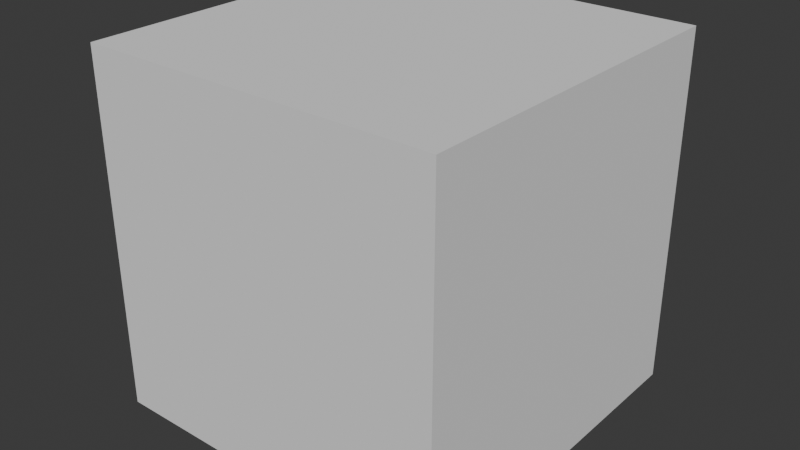 # Source: cyclotomic_polynomial_002.blend  (saved by Blender 4.0.36; exported with 4.5.12 LTS)
import bpy
from mathutils import Matrix  # noqa: F401  (used for matrix-valued properties, if any)

bpy.ops.wm.read_factory_settings(use_empty=True)
scene = bpy.context.scene
scene.name = 'Scene'

# ---- collections
col_collection = bpy.data.collections.new('Collection'); scene.collection.children.link(col_collection)

# ---- world
world_world = bpy.data.worlds.new('World'); scene.world = world_world
world_world.use_nodes = True; world_world.node_tree.nodes.clear()
_N = world_world.node_tree.nodes; _L = world_world.node_tree.links
n0 = _N.new('ShaderNodeOutputWorld'); n0.name = 'World Output'; n0.location = (300, 300)
n1 = _N.new('ShaderNodeBackground'); n1.name = 'Background'; n1.location = (10, 300)
n1.inputs[0].default_value = (0.05088, 0.05088, 0.05088, 1.0)
_L.new(n1.outputs[0], n0.inputs[0])
n0.is_active_output = True
world_world.color = (0.05088, 0.05088, 0.05088)
world_world.use_sun_shadow = False
world_world.sun_shadow_jitter_overblur = 0.0

# ---- meshes
me_cube = bpy.data.meshes.new('Cube')
me_cube.from_pydata([(-1.0, -1.0, -1.0), (-1.0, -1.0, 1.0), (-1.0, 1.0, -1.0), (-1.0, 1.0, 1.0), (1.0, -1.0, -1.0), (1.0, -1.0, 1.0), (1.0, 1.0, -1.0), (1.0, 1.0, 1.0)], [], [(0, 1, 3, 2), (2, 3, 7, 6), (6, 7, 5, 4), (4, 5, 1, 0), (2, 6, 4, 0), (7, 3, 1, 5)])
_uv = me_cube.uv_layers.new(name='UVMap')
_uv.uv.foreach_set('vector', [0.375, 0.0, 0.625, 0.0, 0.625, 0.25, 0.375, 0.25, 0.375, 0.25, 0.625, 0.25, 0.625, 0.5, 0.375, 0.5, 0.375, 0.5, 0.625, 0.5, 0.625, 0.75, 0.375, 0.75, 0.375, 0.75, 0.625, 0.75, 0.625, 1.0, 0.375, 1.0, 0.125, 0.5, 0.375, 0.5, 0.375, 0.75, 0.125, 0.75, 0.625, 0.5, 0.875, 0.5, 0.875, 0.75, 0.625, 0.75])
me_cube.update()

# ---- objects
ob_cube = bpy.data.objects.new('Cube', me_cube)

# ---- transforms, parenting, visibility, modifiers, constraints
ob_cube.location = (6.123e-17, 1.0, 0.0349)

# ---- collection membership
col_collection.objects.link(ob_cube)

# ---- scene / render settings (as saved in the file)
scene.frame_start = 1; scene.frame_end = 180; scene.frame_set(1)
scene.render.engine = 'BLENDER_EEVEE_NEXT'
scene.render.fps = 30
scene.cycles.sampling_pattern = 'TABULATED_SOBOL'
bpy.context.view_layer.update()

# ---- added for rendering (the .blend has no active camera and no usable light): camera, sun
cam_auto = bpy.data.cameras.new('AutoCamera')
cam_auto.lens = 50.0
cam_auto.sensor_width = 36.0
cam_auto.clip_end = 1000.0
ob_auto_camera = bpy.data.objects.new('AutoCamera', cam_auto)
scene.collection.objects.link(ob_auto_camera)
ob_auto_camera.location = (3.20507, -2.84609, 2.59896)
ob_auto_camera.rotation_euler = (1.09748, -7.21219e-08, 0.694738)
scene.camera = ob_auto_camera
light_auto_sun = bpy.data.lights.new('AutoSun', 'SUN')
light_auto_sun.energy = 3.0
light_auto_sun.angle = 0.0523599
ob_auto_sun = bpy.data.objects.new('AutoSun', light_auto_sun)
scene.collection.objects.link(ob_auto_sun)
ob_auto_sun.rotation_euler = (0.872665, 0.174533, 0.523599)
bpy.context.view_layer.update()
